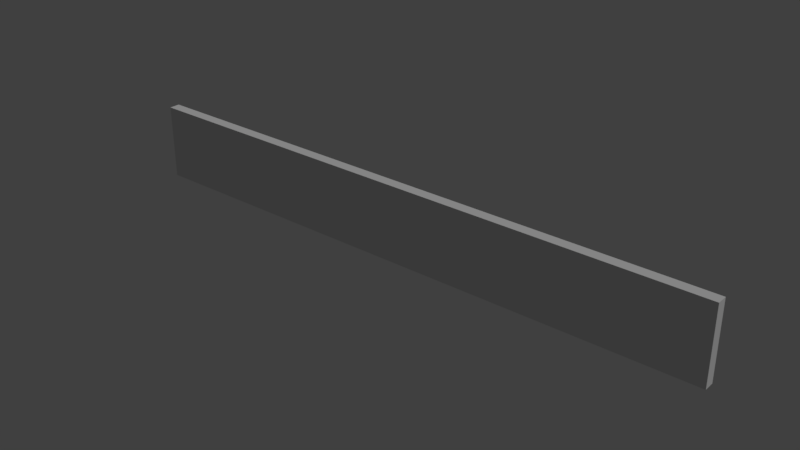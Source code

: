 # Source: fence_1.blend  (saved by Blender 2.79.0; exported with 4.5.12 LTS)
import bpy
from mathutils import Matrix  # noqa: F401  (used for matrix-valued properties, if any)

bpy.ops.wm.read_factory_settings(use_empty=True)
scene = bpy.context.scene
scene.name = 'Scene'

# ---- collections
col_collection_1 = bpy.data.collections.new('Collection 1'); scene.collection.children.link(col_collection_1)

# ---- materials (node trees are filled in below, after node groups)
mat_house = bpy.data.materials.new('house')
mat_house.alpha_threshold = 0.0
mat_house.use_transparent_shadow = False
mat_house.roughness = 0.5
mat_house.specular_intensity = 0.0
mat_house.line_color = (0.0, 0.0, 0.0, 1.0)

# ---- material node trees

# ---- world
world_world = bpy.data.worlds.new('World'); scene.world = world_world
world_world.color = (0.05088, 0.05088, 0.05088)
world_world.use_sun_shadow = False
world_world.sun_shadow_jitter_overblur = 0.0
world_world.cycles.sampling_method = 'MANUAL'

# ---- lights
light_hemi = bpy.data.lights.new('Hemi', 'SUN')
light_hemi.transmission_factor = 0.0
light_hemi.angle = 0.1993
light_hemi.energy = 1.0
light_hemi.shadow_buffer_clip_start = 0.5
light_hemi.shadow_soft_size = 0.1
light_hemi.shadow_cascade_max_distance = 1000.0

# ---- meshes
me_fence1collider = bpy.data.meshes.new('Fence1Collider')
me_fence1collider.from_pydata([(-3.501, -0.06215, 0.0), (-3.501, -0.06215, 0.88), (-3.501, 0.06215, 0.0), (-3.501, 0.06215, 0.88), (3.501, -0.06215, 0.0), (3.501, -0.06215, 0.88), (3.501, 0.06215, 0.0), (3.501, 0.06215, 0.88)], [], [(0, 1, 3, 2), (2, 3, 7, 6), (6, 7, 5, 4), (4, 5, 1, 0), (2, 6, 4, 0), (7, 3, 1, 5)])
me_fence1collider.use_remesh_preserve_volume = False
me_fence1collider.use_remesh_preserve_attributes = False
me_fence1collider.use_mirror_vertex_groups = False
me_fence1collider.update()
me_fence1mesh = bpy.data.meshes.new('Fence1Mesh')
me_fence1mesh.from_pydata([(-1.314, -0.05132, 0.8598), (-1.117, -0.0454, 0.8685), (-1.283, -0.03421, -0.01444), (-1.151, -0.03024, -0.008596), (-1.325, 0.04541, 0.8598), (-1.128, 0.05418, 0.8685), (-1.291, 0.03071, -0.01444), (-1.159, 0.0366, -0.008596), (-1.5, -0.02099, 0.473), (-1.5, 0.02242, 0.3796), (-0.5, -0.02099, 0.473), (-0.5, 0.02242, 0.3796), (-0.5, 0.02242, 0.473), (-0.8831, -0.04216, 0.8598), (-0.6867, -0.05515, 0.8685), (-0.851, -0.02806, -0.01444), (-0.7192, -0.03678, -0.008596), (-0.8844, 0.05515, 0.8598), (-0.6881, 0.04503, 0.8685), (-0.8519, 0.03725, -0.01444), (-0.7201, 0.03046, -0.008596), (-1.5, 0.02242, 0.1796), (-0.5, -0.02099, 0.1796), (-0.5, 0.02242, 0.1796), (-0.5, 0.02242, 0.273), (-0.314, -0.05132, 0.8598), (-0.1172, -0.0454, 0.8685), (-0.2834, -0.03421, -0.01444), (-0.1514, -0.03024, -0.008596), (-0.3246, 0.04541, 0.8598), (-0.1282, 0.05418, 0.8685), (-0.2906, 0.03071, -0.01444), (-0.1587, 0.0366, -0.008596), (-0.5, -0.02099, 0.3796), (0.5, -0.02099, 0.3796), (0.5, -0.02099, 0.473), (0.1169, -0.04216, 0.8598), (0.3133, -0.05515, 0.8685), (0.149, -0.02806, -0.01444), (0.2808, -0.03678, -0.008596), (0.1156, 0.05515, 0.8598), (0.3119, 0.04503, 0.8685), (0.1481, 0.03725, -0.01444), (0.2799, 0.03046, -0.008596), (-0.5, -0.02099, 0.273), (0.5, 0.02242, 0.1796), (-2.314, -0.05132, 0.8598), (-2.117, -0.0454, 0.8685), (-2.283, -0.03421, -0.01444), (-2.151, -0.03024, -0.008596), (-2.325, 0.04541, 0.8598), (-2.128, 0.05418, 0.8685), (-2.291, 0.03071, -0.01444), (-2.159, 0.0366, -0.008596), (-2.5, -0.02099, 0.3796), (-2.5, 0.02242, 0.473), (-1.5, -0.02099, 0.3796), (-1.5, 0.02242, 0.473), (-1.883, -0.04216, 0.8598), (-1.687, -0.05515, 0.8685), (-1.851, -0.02806, -0.01444), (-1.719, -0.03678, -0.008596), (-1.884, 0.05515, 0.8598), (-1.688, 0.04503, 0.8685), (-1.852, 0.03725, -0.01444), (-1.72, 0.03046, -0.008596), (-2.5, 0.02242, 0.1796), (-1.5, -0.02099, 0.1796), (-1.5, -0.02099, 0.273), (-1.5, 0.02242, 0.273), (-3.314, -0.05132, 0.8598), (-3.117, -0.0454, 0.8685), (-3.283, -0.03421, -0.01444), (-3.151, -0.03024, -0.008596), (-3.325, 0.04541, 0.8598), (-3.128, 0.05418, 0.8685), (-3.291, 0.03071, -0.01444), (-3.159, 0.0366, -0.008596), (-3.5, -0.02099, 0.3796), (-3.5, -0.02099, 0.473), (-3.5, 0.02242, 0.3796), (-3.5, 0.02242, 0.473), (-2.5, -0.02099, 0.473), (-2.5, 0.02242, 0.3796), (-2.883, -0.04216, 0.8598), (-2.687, -0.05515, 0.8685), (-2.851, -0.02806, -0.01444), (-2.719, -0.03678, -0.008596), (-2.884, 0.05515, 0.8598), (-2.688, 0.04503, 0.8685), (-2.852, 0.03725, -0.01444), (-2.72, 0.03046, -0.008596), (-3.5, -0.02099, 0.1796), (-3.5, -0.02099, 0.273), (-3.5, 0.02242, 0.1796), (-3.5, 0.02242, 0.273), (-2.5, -0.02099, 0.1796), (-2.5, -0.02099, 0.273), (-2.5, 0.02242, 0.273), (0.686, -0.05132, 0.8598), (0.8828, -0.0454, 0.8685), (0.7166, -0.03421, -0.01444), (0.8486, -0.03024, -0.008596), (0.6754, 0.04541, 0.8598), (0.8718, 0.05418, 0.8685), (0.7094, 0.03071, -0.01444), (0.8413, 0.0366, -0.008596), (0.5, 0.02242, 0.3796), (0.5, 0.02242, 0.473), (1.5, -0.02099, 0.3796), (1.5, -0.02099, 0.473), (1.5, 0.02242, 0.3796), (1.5, 0.02242, 0.473), (1.117, -0.04216, 0.8598), (1.313, -0.05515, 0.8685), (1.149, -0.02806, -0.01444), (1.281, -0.03678, -0.008596), (1.116, 0.05515, 0.8598), (1.312, 0.04503, 0.8685), (1.148, 0.03725, -0.01444), (1.28, 0.03046, -0.008596), (0.5, -0.02099, 0.1796), (0.5, -0.02099, 0.273), (0.5, 0.02242, 0.273), (1.5, -0.02099, 0.1796), (1.5, -0.02099, 0.273), (1.5, 0.02242, 0.1796), (1.5, 0.02242, 0.273), (1.5, -0.02099, 0.473), (1.5, 0.02242, 0.3796), (1.5, 0.02242, 0.473), (1.5, -0.02099, 0.1796), (1.5, 0.02242, 0.1796), (1.5, 0.02242, 0.273), (1.686, -0.05132, 0.8598), (1.883, -0.0454, 0.8685), (1.717, -0.03421, -0.01444), (1.849, -0.03024, -0.008596), (1.675, 0.04541, 0.8598), (1.872, 0.05418, 0.8685), (1.709, 0.03071, -0.01444), (1.841, 0.0366, -0.008596), (1.5, -0.02099, 0.3796), (2.5, -0.02099, 0.3796), (2.5, -0.02099, 0.473), (2.117, -0.04216, 0.8598), (2.313, -0.05515, 0.8685), (2.149, -0.02806, -0.01444), (2.281, -0.03678, -0.008596), (2.116, 0.05515, 0.8598), (2.312, 0.04503, 0.8685), (2.148, 0.03725, -0.01444), (2.28, 0.03046, -0.008596), (1.5, -0.02099, 0.273), (2.5, 0.02242, 0.1796), (2.686, -0.05132, 0.8598), (2.883, -0.0454, 0.8685), (2.717, -0.03421, -0.01444), (2.849, -0.03024, -0.008596), (2.675, 0.04541, 0.8598), (2.872, 0.05418, 0.8685), (2.709, 0.03071, -0.01444), (2.841, 0.0366, -0.008596), (2.5, 0.02242, 0.3796), (2.5, 0.02242, 0.473), (3.5, -0.02099, 0.3796), (3.5, -0.02099, 0.473), (3.5, 0.02242, 0.3796), (3.5, 0.02242, 0.473), (3.117, -0.04216, 0.8598), (3.313, -0.05515, 0.8685), (3.149, -0.02806, -0.01444), (3.281, -0.03678, -0.008596), (3.116, 0.05515, 0.8598), (3.312, 0.04503, 0.8685), (3.148, 0.03725, -0.01444), (3.28, 0.03046, -0.008596), (2.5, -0.02099, 0.1796), (2.5, -0.02099, 0.273), (2.5, 0.02242, 0.273), (3.5, -0.02099, 0.1796), (3.5, -0.02099, 0.273), (3.5, 0.02242, 0.1796), (3.5, 0.02242, 0.273)], [], [(5, 1, 3, 7), (0, 4, 6, 2), (1, 0, 2, 3), (5, 4, 6, 7), (1, 5, 4, 0), (56, 8, 57, 9), (9, 57, 12, 11), (11, 12, 10, 33), (33, 10, 8, 56), (9, 11, 33, 56), (12, 57, 8, 10), (18, 14, 16, 20), (13, 17, 19, 15), (14, 13, 15, 16), (18, 17, 19, 20), (14, 18, 17, 13), (67, 68, 69, 21), (21, 69, 24, 23), (23, 24, 44, 22), (22, 44, 68, 67), (21, 23, 22, 67), (24, 69, 68, 44), (30, 26, 28, 32), (25, 29, 31, 27), (26, 25, 27, 28), (30, 29, 31, 32), (26, 30, 29, 25), (11, 12, 108, 107), (107, 108, 35, 34), (34, 35, 10, 33), (11, 107, 34, 33), (108, 12, 10, 35), (41, 37, 39, 43), (36, 40, 42, 38), (37, 36, 38, 39), (41, 40, 42, 43), (37, 41, 40, 36), (23, 24, 123, 45), (45, 123, 122, 121), (121, 122, 44, 22), (23, 45, 121, 22), (123, 24, 44, 122), (51, 47, 49, 53), (46, 50, 52, 48), (47, 46, 48, 49), (51, 50, 52, 53), (47, 51, 50, 46), (54, 82, 55, 83), (83, 55, 57, 9), (56, 8, 82, 54), (83, 9, 56, 54), (57, 55, 82, 8), (63, 59, 61, 65), (58, 62, 64, 60), (59, 58, 60, 61), (63, 62, 64, 65), (59, 63, 62, 58), (96, 97, 98, 66), (66, 98, 69, 21), (67, 68, 97, 96), (66, 21, 67, 96), (69, 98, 97, 68), (75, 71, 73, 77), (70, 74, 76, 72), (71, 70, 72, 73), (75, 74, 76, 77), (71, 75, 74, 70), (78, 79, 81, 80), (80, 81, 55, 83), (54, 82, 79, 78), (80, 83, 54, 78), (55, 81, 79, 82), (89, 85, 87, 91), (84, 88, 90, 86), (85, 84, 86, 87), (89, 88, 90, 91), (85, 89, 88, 84), (92, 93, 95, 94), (94, 95, 98, 66), (96, 97, 93, 92), (94, 66, 96, 92), (98, 95, 93, 97), (104, 100, 102, 106), (99, 103, 105, 101), (100, 99, 101, 102), (104, 103, 105, 106), (100, 104, 103, 99), (107, 108, 112, 111), (111, 112, 110, 109), (109, 110, 35, 34), (107, 111, 109, 34), (112, 108, 35, 110), (118, 114, 116, 120), (113, 117, 119, 115), (114, 113, 115, 116), (118, 117, 119, 120), (114, 118, 117, 113), (45, 123, 127, 126), (126, 127, 125, 124), (124, 125, 122, 121), (45, 126, 124, 121), (127, 123, 122, 125), (139, 135, 137, 141), (134, 138, 140, 136), (135, 134, 136, 137), (139, 138, 140, 141), (135, 139, 138, 134), (129, 130, 164, 163), (143, 144, 128, 142), (129, 163, 143, 142), (164, 130, 128, 144), (150, 146, 148, 152), (145, 149, 151, 147), (146, 145, 147, 148), (150, 149, 151, 152), (146, 150, 149, 145), (132, 133, 179, 154), (177, 178, 153, 131), (132, 154, 177, 131), (179, 133, 153, 178), (160, 156, 158, 162), (155, 159, 161, 157), (156, 155, 157, 158), (160, 159, 161, 162), (156, 160, 159, 155), (163, 164, 168, 167), (165, 166, 144, 143), (163, 167, 165, 143), (168, 164, 144, 166), (174, 170, 172, 176), (169, 173, 175, 171), (170, 169, 171, 172), (174, 173, 175, 176), (170, 174, 173, 169), (154, 179, 183, 182), (180, 181, 178, 177), (154, 182, 180, 177), (183, 179, 178, 181)])
_uv = me_fence1mesh.uv_layers.new(name='UVMap')
_uv.uv.foreach_set('vector', [0.99, 0.9128, 0.9817, 0.9128, 0.9817, 0.8398, 0.99, 0.8398, 0.9652, 0.9121, 0.9571, 0.9121, 0.9571, 0.839, 0.9652, 0.839, 0.9817, 0.9128, 0.9652, 0.9121, 0.9652, 0.839, 0.9817, 0.8398, 0.9817, 0.9128, 0.9652, 0.9121, 0.9652, 0.839, 0.9817, 0.8398, 0.9817, 0.9128, 0.99, 0.9128, 0.9652, 0.9121, 0.9652, 0.9121, 0.7292, 0.2178, 0.7292, 0.1735, 0.7292, 0.1735, 0.7292, 0.2178, 0.7292, 0.2178, 0.7292, 0.1735, 0.5797, 0.1735, 0.5797, 0.2178, 0.5797, 0.2178, 0.5797, 0.1735, 0.5797, 0.1735, 0.5797, 0.2178, 0.5797, 0.2178, 0.5797, 0.1735, 0.7292, 0.1735, 0.7292, 0.2178, 0.7292, 0.2178, 0.5797, 0.2178, 0.5797, 0.2178, 0.7292, 0.2178, 0.6308, 0.2281, 0.6802, 0.2281, 0.6802, 0.2281, 0.6308, 0.2281, 0.99, 0.9128, 0.9817, 0.9128, 0.9817, 0.8398, 0.99, 0.8398, 0.9652, 0.9121, 0.9571, 0.9121, 0.9571, 0.839, 0.9652, 0.839, 0.9817, 0.9128, 0.9652, 0.9121, 0.9652, 0.839, 0.9817, 0.8398, 0.9817, 0.9128, 0.9652, 0.9121, 0.9652, 0.839, 0.9817, 0.8398, 0.9817, 0.9128, 0.99, 0.9128, 0.9652, 0.9121, 0.9652, 0.9121, 0.7292, 0.2178, 0.7292, 0.1735, 0.7292, 0.1735, 0.7292, 0.2178, 0.7292, 0.2178, 0.7292, 0.1735, 0.5797, 0.1735, 0.5797, 0.2178, 0.5797, 0.2178, 0.5797, 0.1735, 0.5797, 0.1735, 0.5797, 0.2178, 0.5797, 0.2178, 0.5797, 0.1735, 0.7292, 0.1735, 0.7292, 0.2178, 0.7292, 0.2178, 0.5797, 0.2178, 0.5797, 0.2178, 0.7292, 0.2178, 0.6308, 0.2281, 0.6802, 0.2281, 0.6802, 0.2281, 0.6308, 0.2281, 0.99, 0.9128, 0.9817, 0.9128, 0.9817, 0.8398, 0.99, 0.8398, 0.9652, 0.9121, 0.9571, 0.9121, 0.9571, 0.839, 0.9652, 0.839, 0.9817, 0.9128, 0.9652, 0.9121, 0.9652, 0.839, 0.9817, 0.8398, 0.9817, 0.9128, 0.9652, 0.9121, 0.9652, 0.839, 0.9817, 0.8398, 0.9817, 0.9128, 0.99, 0.9128, 0.9652, 0.9121, 0.9652, 0.9121, 0.7292, 0.2178, 0.7292, 0.1735, 0.5797, 0.1735, 0.5797, 0.2178, 0.5797, 0.2178, 0.5797, 0.1735, 0.5797, 0.1735, 0.5797, 0.2178, 0.5797, 0.2178, 0.5797, 0.1735, 0.7292, 0.1735, 0.7292, 0.2178, 0.7292, 0.2178, 0.5797, 0.2178, 0.5797, 0.2178, 0.7292, 0.2178, 0.6308, 0.2281, 0.6802, 0.2281, 0.6802, 0.2281, 0.6308, 0.2281, 0.99, 0.9128, 0.9817, 0.9128, 0.9817, 0.8398, 0.99, 0.8398, 0.9652, 0.9121, 0.9571, 0.9121, 0.9571, 0.839, 0.9652, 0.839, 0.9817, 0.9128, 0.9652, 0.9121, 0.9652, 0.839, 0.9817, 0.8398, 0.9817, 0.9128, 0.9652, 0.9121, 0.9652, 0.839, 0.9817, 0.8398, 0.9817, 0.9128, 0.99, 0.9128, 0.9652, 0.9121, 0.9652, 0.9121, 0.7292, 0.2178, 0.7292, 0.1735, 0.5797, 0.1735, 0.5797, 0.2178, 0.5797, 0.2178, 0.5797, 0.1735, 0.5797, 0.1735, 0.5797, 0.2178, 0.5797, 0.2178, 0.5797, 0.1735, 0.7292, 0.1735, 0.7292, 0.2178, 0.7292, 0.2178, 0.5797, 0.2178, 0.5797, 0.2178, 0.7292, 0.2178, 0.6308, 0.2281, 0.6802, 0.2281, 0.6802, 0.2281, 0.6308, 0.2281, 0.99, 0.9128, 0.9817, 0.9128, 0.9817, 0.8398, 0.99, 0.8398, 0.9652, 0.9121, 0.9571, 0.9121, 0.9571, 0.839, 0.9652, 0.839, 0.9817, 0.9128, 0.9652, 0.9121, 0.9652, 0.839, 0.9817, 0.8398, 0.9817, 0.9128, 0.9652, 0.9121, 0.9652, 0.839, 0.9817, 0.8398, 0.9817, 0.9128, 0.99, 0.9128, 0.9652, 0.9121, 0.9652, 0.9121, 0.7292, 0.2178, 0.7292, 0.1735, 0.7292, 0.1735, 0.7292, 0.2178, 0.7292, 0.2178, 0.7292, 0.1735, 0.5797, 0.1735, 0.5797, 0.2178, 0.5797, 0.2178, 0.5797, 0.1735, 0.7292, 0.1735, 0.7292, 0.2178, 0.7292, 0.2178, 0.5797, 0.2178, 0.5797, 0.2178, 0.7292, 0.2178, 0.6308, 0.2281, 0.6802, 0.2281, 0.6802, 0.2281, 0.6308, 0.2281, 0.99, 0.9128, 0.9817, 0.9128, 0.9817, 0.8398, 0.99, 0.8398, 0.9652, 0.9121, 0.9571, 0.9121, 0.9571, 0.839, 0.9652, 0.839, 0.9817, 0.9128, 0.9652, 0.9121, 0.9652, 0.839, 0.9817, 0.8398, 0.9817, 0.9128, 0.9652, 0.9121, 0.9652, 0.839, 0.9817, 0.8398, 0.9817, 0.9128, 0.99, 0.9128, 0.9652, 0.9121, 0.9652, 0.9121, 0.7292, 0.2178, 0.7292, 0.1735, 0.7292, 0.1735, 0.7292, 0.2178, 0.7292, 0.2178, 0.7292, 0.1735, 0.5797, 0.1735, 0.5797, 0.2178, 0.5797, 0.2178, 0.5797, 0.1735, 0.7292, 0.1735, 0.7292, 0.2178, 0.7292, 0.2178, 0.5797, 0.2178, 0.5797, 0.2178, 0.7292, 0.2178, 0.6308, 0.2281, 0.6802, 0.2281, 0.6802, 0.2281, 0.6308, 0.2281, 0.99, 0.9128, 0.9817, 0.9128, 0.9817, 0.8398, 0.99, 0.8398, 0.9652, 0.9121, 0.9571, 0.9121, 0.9571, 0.839, 0.9652, 0.839, 0.9817, 0.9128, 0.9652, 0.9121, 0.9652, 0.839, 0.9817, 0.8398, 0.9817, 0.9128, 0.9652, 0.9121, 0.9652, 0.839, 0.9817, 0.8398, 0.9817, 0.9128, 0.99, 0.9128, 0.9652, 0.9121, 0.9652, 0.9121, 0.7292, 0.2178, 0.7292, 0.1735, 0.7292, 0.1735, 0.7292, 0.2178, 0.7292, 0.2178, 0.7292, 0.1735, 0.5797, 0.1735, 0.5797, 0.2178, 0.5797, 0.2178, 0.5797, 0.1735, 0.7292, 0.1735, 0.7292, 0.2178, 0.7292, 0.2178, 0.5797, 0.2178, 0.5797, 0.2178, 0.7292, 0.2178, 0.6308, 0.2281, 0.6802, 0.2281, 0.6802, 0.2281, 0.6308, 0.2281, 0.99, 0.9128, 0.9817, 0.9128, 0.9817, 0.8398, 0.99, 0.8398, 0.9652, 0.9121, 0.9571, 0.9121, 0.9571, 0.839, 0.9652, 0.839, 0.9817, 0.9128, 0.9652, 0.9121, 0.9652, 0.839, 0.9817, 0.8398, 0.9817, 0.9128, 0.9652, 0.9121, 0.9652, 0.839, 0.9817, 0.8398, 0.9817, 0.9128, 0.99, 0.9128, 0.9652, 0.9121, 0.9652, 0.9121, 0.7292, 0.2178, 0.7292, 0.1735, 0.7292, 0.1735, 0.7292, 0.2178, 0.7292, 0.2178, 0.7292, 0.1735, 0.5797, 0.1735, 0.5797, 0.2178, 0.5797, 0.2178, 0.5797, 0.1735, 0.7292, 0.1735, 0.7292, 0.2178, 0.7292, 0.2178, 0.5797, 0.2178, 0.5797, 0.2178, 0.7292, 0.2178, 0.6308, 0.2281, 0.6802, 0.2281, 0.6802, 0.2281, 0.6308, 0.2281, 0.99, 0.9128, 0.9817, 0.9128, 0.9817, 0.8398, 0.99, 0.8398, 0.9652, 0.9121, 0.9571, 0.9121, 0.9571, 0.839, 0.9652, 0.839, 0.9817, 0.9128, 0.9652, 0.9121, 0.9652, 0.839, 0.9817, 0.8398, 0.9817, 0.9128, 0.9652, 0.9121, 0.9652, 0.839, 0.9817, 0.8398, 0.9817, 0.9128, 0.99, 0.9128, 0.9652, 0.9121, 0.9652, 0.9121, 0.7292, 0.2178, 0.7292, 0.1735, 0.5797, 0.1735, 0.5797, 0.2178, 0.5797, 0.2178, 0.5797, 0.1735, 0.5797, 0.1735, 0.5797, 0.2178, 0.5797, 0.2178, 0.5797, 0.1735, 0.7292, 0.1735, 0.7292, 0.2178, 0.7292, 0.2178, 0.5797, 0.2178, 0.5797, 0.2178, 0.7292, 0.2178, 0.6308, 0.2281, 0.6802, 0.2281, 0.6802, 0.2281, 0.6308, 0.2281, 0.99, 0.9128, 0.9817, 0.9128, 0.9817, 0.8398, 0.99, 0.8398, 0.9652, 0.9121, 0.9571, 0.9121, 0.9571, 0.839, 0.9652, 0.839, 0.9817, 0.9128, 0.9652, 0.9121, 0.9652, 0.839, 0.9817, 0.8398, 0.9817, 0.9128, 0.9652, 0.9121, 0.9652, 0.839, 0.9817, 0.8398, 0.9817, 0.9128, 0.99, 0.9128, 0.9652, 0.9121, 0.9652, 0.9121, 0.7292, 0.2178, 0.7292, 0.1735, 0.5797, 0.1735, 0.5797, 0.2178, 0.5797, 0.2178, 0.5797, 0.1735, 0.5797, 0.1735, 0.5797, 0.2178, 0.5797, 0.2178, 0.5797, 0.1735, 0.7292, 0.1735, 0.7292, 0.2178, 0.7292, 0.2178, 0.5797, 0.2178, 0.5797, 0.2178, 0.7292, 0.2178, 0.6308, 0.2281, 0.6802, 0.2281, 0.6802, 0.2281, 0.6308, 0.2281, 0.99, 0.9128, 0.9817, 0.9128, 0.9817, 0.8398, 0.99, 0.8398, 0.9652, 0.9121, 0.9571, 0.9121, 0.9571, 0.839, 0.9652, 0.839, 0.9817, 0.9128, 0.9652, 0.9121, 0.9652, 0.839, 0.9817, 0.8398, 0.9817, 0.9128, 0.9652, 0.9121, 0.9652, 0.839, 0.9817, 0.8398, 0.9817, 0.9128, 0.99, 0.9128, 0.9652, 0.9121, 0.9652, 0.9121, 0.7292, 0.2178, 0.7292, 0.1735, 0.5797, 0.1735, 0.5797, 0.2178, 0.5797, 0.2178, 0.5797, 0.1735, 0.7292, 0.1735, 0.7292, 0.2178, 0.7292, 0.2178, 0.5797, 0.2178, 0.5797, 0.2178, 0.7292, 0.2178, 0.6308, 0.2281, 0.6802, 0.2281, 0.6802, 0.2281, 0.6308, 0.2281, 0.99, 0.9128, 0.9817, 0.9128, 0.9817, 0.8398, 0.99, 0.8398, 0.9652, 0.9121, 0.9571, 0.9121, 0.9571, 0.839, 0.9652, 0.839, 0.9817, 0.9128, 0.9652, 0.9121, 0.9652, 0.839, 0.9817, 0.8398, 0.9817, 0.9128, 0.9652, 0.9121, 0.9652, 0.839, 0.9817, 0.8398, 0.9817, 0.9128, 0.99, 0.9128, 0.9652, 0.9121, 0.9652, 0.9121, 0.7292, 0.2178, 0.7292, 0.1735, 0.5797, 0.1735, 0.5797, 0.2178, 0.5797, 0.2178, 0.5797, 0.1735, 0.7292, 0.1735, 0.7292, 0.2178, 0.7292, 0.2178, 0.5797, 0.2178, 0.5797, 0.2178, 0.7292, 0.2178, 0.6308, 0.2281, 0.6802, 0.2281, 0.6802, 0.2281, 0.6308, 0.2281, 0.99, 0.9128, 0.9817, 0.9128, 0.9817, 0.8398, 0.99, 0.8398, 0.9652, 0.9121, 0.9571, 0.9121, 0.9571, 0.839, 0.9652, 0.839, 0.9817, 0.9128, 0.9652, 0.9121, 0.9652, 0.839, 0.9817, 0.8398, 0.9817, 0.9128, 0.9652, 0.9121, 0.9652, 0.839, 0.9817, 0.8398, 0.9817, 0.9128, 0.99, 0.9128, 0.9652, 0.9121, 0.9652, 0.9121, 0.7292, 0.2178, 0.7292, 0.1735, 0.5797, 0.1735, 0.5797, 0.2178, 0.5797, 0.2178, 0.5797, 0.1735, 0.7292, 0.1735, 0.7292, 0.2178, 0.7292, 0.2178, 0.5797, 0.2178, 0.5797, 0.2178, 0.7292, 0.2178, 0.6308, 0.2281, 0.6802, 0.2281, 0.6802, 0.2281, 0.6308, 0.2281, 0.99, 0.9128, 0.9817, 0.9128, 0.9817, 0.8398, 0.99, 0.8398, 0.9652, 0.9121, 0.9571, 0.9121, 0.9571, 0.839, 0.9652, 0.839, 0.9817, 0.9128, 0.9652, 0.9121, 0.9652, 0.839, 0.9817, 0.8398, 0.9817, 0.9128, 0.9652, 0.9121, 0.9652, 0.839, 0.9817, 0.8398, 0.9817, 0.9128, 0.99, 0.9128, 0.9652, 0.9121, 0.9652, 0.9121, 0.7292, 0.2178, 0.7292, 0.1735, 0.5797, 0.1735, 0.5797, 0.2178, 0.5797, 0.2178, 0.5797, 0.1735, 0.7292, 0.1735, 0.7292, 0.2178, 0.7292, 0.2178, 0.5797, 0.2178, 0.5797, 0.2178, 0.7292, 0.2178, 0.6308, 0.2281, 0.6802, 0.2281, 0.6802, 0.2281, 0.6308, 0.2281])
me_fence1mesh.materials.append(mat_house)
me_fence1mesh.use_remesh_preserve_volume = False
me_fence1mesh.use_remesh_preserve_attributes = False
me_fence1mesh.use_mirror_vertex_groups = False
me_fence1mesh.use_paint_bone_selection = False
me_fence1mesh.use_paint_mask = True
me_fence1mesh.update()

# ---- objects
ob_fence1collider__colonly = bpy.data.objects.new('Fence1Collider -colonly', me_fence1collider)
ob_fence1mesh = bpy.data.objects.new('Fence1Mesh', me_fence1mesh)
ob_hemi = bpy.data.objects.new('Hemi', light_hemi)

# ---- transforms, parenting, visibility, modifiers, constraints
ob_fence1collider__colonly.location = (0.0, 0.0, 0.0)
ob_fence1collider__colonly.display_type = 'WIRE'
ob_fence1collider__colonly.show_name = True
ob_fence1collider__colonly.show_wire = True
ob_fence1collider__colonly.show_all_edges = True
ob_fence1collider__colonly.show_in_front = True
ob_fence1collider__colonly.lineart.crease_threshold = 0.0
ob_fence1mesh.parent = ob_fence1collider__colonly
ob_fence1mesh.location = (0.0, 0.0, 0.0)
ob_fence1mesh.lock_rotations_4d = False
ob_fence1mesh.empty_display_type = 'ARROWS'
ob_fence1mesh.lineart.crease_threshold = 0.0
ob_hemi.location = (0.0, 0.0, 0.0)
ob_hemi.rotation_euler = (-0.588, 0.4478, -0.281)
ob_hemi.hide_viewport = True
ob_hemi.lineart.crease_threshold = 0.0

# ---- collection membership
col_collection_1.objects.link(ob_fence1collider__colonly)
col_collection_1.objects.link(ob_fence1mesh)
col_collection_1.objects.link(ob_hemi)

# ---- scene / render settings (as saved in the file)
scene.frame_start = 1; scene.frame_end = 250; scene.frame_set(1)
scene.render.engine = 'BLENDER_EEVEE_NEXT'
scene.render.resolution_percentage = 50
scene.render.dither_intensity = 0.0
scene.cycles.use_denoising = False
scene.cycles.samples = 128
scene.cycles.sampling_pattern = 'TABULATED_SOBOL'
scene.cycles.use_adaptive_sampling = False
scene.cycles.use_light_tree = False
scene.cycles.blur_glossy = 0.0
scene.cycles.sample_clamp_indirect = 0.0
scene.view_settings.view_transform = 'Standard'
bpy.context.view_layer.update()

# ---- added for rendering (the .blend has no active camera): camera
cam_auto = bpy.data.cameras.new('AutoCamera')
cam_auto.lens = 50.0
cam_auto.sensor_width = 36.0
cam_auto.clip_end = 1000.0
ob_auto_camera = bpy.data.objects.new('AutoCamera', cam_auto)
scene.collection.objects.link(ob_auto_camera)
ob_auto_camera.location = (6.53289, -7.83946, 5.65909)
ob_auto_camera.rotation_euler = (1.09748, -7.21219e-08, 0.694738)
scene.camera = ob_auto_camera
bpy.context.view_layer.update()
